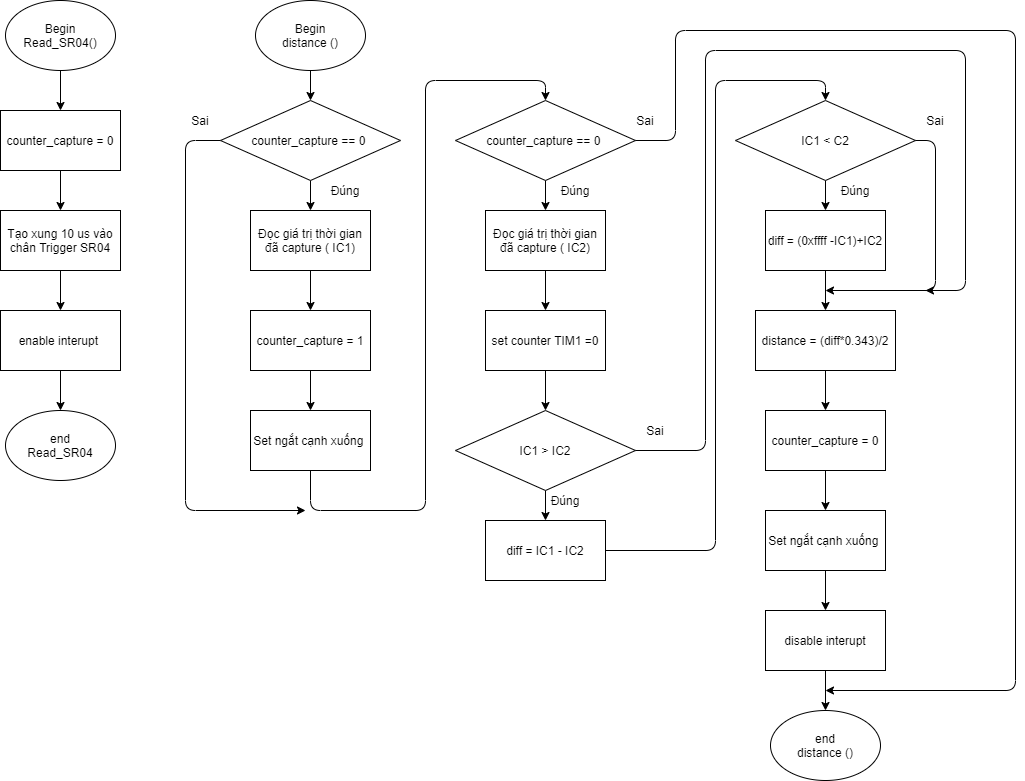

The diagram above was exported from draw.io. Its source (the exported page's mxGraphModel, read from the mxfile embedded in the PNG):
<mxGraphModel dx="1707" dy="1053" grid="1" gridSize="10" guides="1" tooltips="1" connect="1" arrows="1" fold="1" page="1" pageScale="1" pageWidth="850" pageHeight="1100" math="0" shadow="0">
  <root>
    <mxCell id="0" />
    <mxCell id="1" parent="0" />
    <mxCell id="o_ENYp3S545_fvNJmKyo-7" style="edgeStyle=orthogonalEdgeStyle;rounded=0;orthogonalLoop=1;jettySize=auto;html=1;exitX=0.5;exitY=1;exitDx=0;exitDy=0;entryX=0.5;entryY=0;entryDx=0;entryDy=0;" edge="1" parent="1" source="o_ENYp3S545_fvNJmKyo-1" target="o_ENYp3S545_fvNJmKyo-6">
      <mxGeometry relative="1" as="geometry" />
    </mxCell>
    <mxCell id="o_ENYp3S545_fvNJmKyo-1" value="Begin&lt;br&gt;Read_SR04()" style="ellipse;whiteSpace=wrap;html=1;" vertex="1" parent="1">
      <mxGeometry x="220" y="70" width="110" height="70" as="geometry" />
    </mxCell>
    <mxCell id="o_ENYp3S545_fvNJmKyo-5" style="edgeStyle=orthogonalEdgeStyle;rounded=0;orthogonalLoop=1;jettySize=auto;html=1;exitX=0.5;exitY=1;exitDx=0;exitDy=0;entryX=0.5;entryY=0;entryDx=0;entryDy=0;" edge="1" parent="1" source="o_ENYp3S545_fvNJmKyo-2" target="o_ENYp3S545_fvNJmKyo-4">
      <mxGeometry relative="1" as="geometry" />
    </mxCell>
    <mxCell id="o_ENYp3S545_fvNJmKyo-2" value="Tạo xung 10 us vào chân Trigger SR04" style="rounded=0;whiteSpace=wrap;html=1;" vertex="1" parent="1">
      <mxGeometry x="215" y="280" width="120" height="60" as="geometry" />
    </mxCell>
    <mxCell id="o_ENYp3S545_fvNJmKyo-10" style="edgeStyle=orthogonalEdgeStyle;rounded=0;orthogonalLoop=1;jettySize=auto;html=1;exitX=0.5;exitY=1;exitDx=0;exitDy=0;entryX=0.5;entryY=0;entryDx=0;entryDy=0;" edge="1" parent="1" source="o_ENYp3S545_fvNJmKyo-4">
      <mxGeometry relative="1" as="geometry">
        <mxPoint x="275" y="480" as="targetPoint" />
      </mxGeometry>
    </mxCell>
    <mxCell id="o_ENYp3S545_fvNJmKyo-4" value="enable interupt&amp;nbsp;" style="rounded=0;whiteSpace=wrap;html=1;" vertex="1" parent="1">
      <mxGeometry x="215" y="380" width="120" height="60" as="geometry" />
    </mxCell>
    <mxCell id="o_ENYp3S545_fvNJmKyo-8" style="edgeStyle=orthogonalEdgeStyle;rounded=0;orthogonalLoop=1;jettySize=auto;html=1;exitX=0.5;exitY=1;exitDx=0;exitDy=0;entryX=0.5;entryY=0;entryDx=0;entryDy=0;" edge="1" parent="1" source="o_ENYp3S545_fvNJmKyo-6" target="o_ENYp3S545_fvNJmKyo-2">
      <mxGeometry relative="1" as="geometry" />
    </mxCell>
    <mxCell id="o_ENYp3S545_fvNJmKyo-6" value="counter_capture = 0" style="rounded=0;whiteSpace=wrap;html=1;" vertex="1" parent="1">
      <mxGeometry x="215" y="180" width="120" height="60" as="geometry" />
    </mxCell>
    <mxCell id="o_ENYp3S545_fvNJmKyo-12" value="end&lt;br&gt;Read_SR04" style="ellipse;whiteSpace=wrap;html=1;" vertex="1" parent="1">
      <mxGeometry x="220" y="480" width="110" height="70" as="geometry" />
    </mxCell>
    <mxCell id="o_ENYp3S545_fvNJmKyo-16" style="edgeStyle=orthogonalEdgeStyle;rounded=0;orthogonalLoop=1;jettySize=auto;html=1;exitX=0.5;exitY=1;exitDx=0;exitDy=0;" edge="1" parent="1" source="o_ENYp3S545_fvNJmKyo-14" target="o_ENYp3S545_fvNJmKyo-15">
      <mxGeometry relative="1" as="geometry" />
    </mxCell>
    <mxCell id="o_ENYp3S545_fvNJmKyo-14" value="Begin&lt;br&gt;distance ()" style="ellipse;whiteSpace=wrap;html=1;" vertex="1" parent="1">
      <mxGeometry x="470" y="70" width="110" height="70" as="geometry" />
    </mxCell>
    <mxCell id="o_ENYp3S545_fvNJmKyo-19" style="edgeStyle=orthogonalEdgeStyle;rounded=0;orthogonalLoop=1;jettySize=auto;html=1;exitX=0.5;exitY=1;exitDx=0;exitDy=0;entryX=0.5;entryY=0;entryDx=0;entryDy=0;" edge="1" parent="1" source="o_ENYp3S545_fvNJmKyo-15" target="o_ENYp3S545_fvNJmKyo-17">
      <mxGeometry relative="1" as="geometry" />
    </mxCell>
    <mxCell id="o_ENYp3S545_fvNJmKyo-15" value="counter_capture == 0&amp;nbsp;" style="rhombus;whiteSpace=wrap;html=1;" vertex="1" parent="1">
      <mxGeometry x="435" y="170" width="180" height="80" as="geometry" />
    </mxCell>
    <mxCell id="o_ENYp3S545_fvNJmKyo-23" style="edgeStyle=orthogonalEdgeStyle;rounded=0;orthogonalLoop=1;jettySize=auto;html=1;exitX=0.5;exitY=1;exitDx=0;exitDy=0;entryX=0.5;entryY=0;entryDx=0;entryDy=0;" edge="1" parent="1" source="o_ENYp3S545_fvNJmKyo-17" target="o_ENYp3S545_fvNJmKyo-20">
      <mxGeometry relative="1" as="geometry" />
    </mxCell>
    <mxCell id="o_ENYp3S545_fvNJmKyo-17" value="Đọc giá trị thời gian đã capture ( IC1)" style="rounded=0;whiteSpace=wrap;html=1;" vertex="1" parent="1">
      <mxGeometry x="465" y="280" width="120" height="60" as="geometry" />
    </mxCell>
    <mxCell id="o_ENYp3S545_fvNJmKyo-25" style="edgeStyle=orthogonalEdgeStyle;rounded=0;orthogonalLoop=1;jettySize=auto;html=1;exitX=0.5;exitY=1;exitDx=0;exitDy=0;entryX=0.5;entryY=0;entryDx=0;entryDy=0;" edge="1" parent="1" source="o_ENYp3S545_fvNJmKyo-20" target="o_ENYp3S545_fvNJmKyo-24">
      <mxGeometry relative="1" as="geometry" />
    </mxCell>
    <mxCell id="o_ENYp3S545_fvNJmKyo-20" value="counter_capture = 1" style="rounded=0;whiteSpace=wrap;html=1;" vertex="1" parent="1">
      <mxGeometry x="465" y="380" width="120" height="60" as="geometry" />
    </mxCell>
    <mxCell id="o_ENYp3S545_fvNJmKyo-24" value="Set ngắt cạnh xuống&amp;nbsp;" style="rounded=0;whiteSpace=wrap;html=1;" vertex="1" parent="1">
      <mxGeometry x="465" y="480" width="120" height="60" as="geometry" />
    </mxCell>
    <mxCell id="o_ENYp3S545_fvNJmKyo-34" style="edgeStyle=orthogonalEdgeStyle;rounded=0;orthogonalLoop=1;jettySize=auto;html=1;exitX=0.5;exitY=1;exitDx=0;exitDy=0;entryX=0.5;entryY=0;entryDx=0;entryDy=0;" edge="1" parent="1" source="o_ENYp3S545_fvNJmKyo-26" target="o_ENYp3S545_fvNJmKyo-31">
      <mxGeometry relative="1" as="geometry" />
    </mxCell>
    <mxCell id="o_ENYp3S545_fvNJmKyo-26" value="counter_capture == 0&amp;nbsp;" style="rhombus;whiteSpace=wrap;html=1;" vertex="1" parent="1">
      <mxGeometry x="670" y="170" width="180" height="80" as="geometry" />
    </mxCell>
    <mxCell id="o_ENYp3S545_fvNJmKyo-27" value="" style="endArrow=classic;html=1;exitX=0.5;exitY=1;exitDx=0;exitDy=0;entryX=0.5;entryY=0;entryDx=0;entryDy=0;" edge="1" parent="1" source="o_ENYp3S545_fvNJmKyo-24" target="o_ENYp3S545_fvNJmKyo-26">
      <mxGeometry width="50" height="50" relative="1" as="geometry">
        <mxPoint x="730" y="350" as="sourcePoint" />
        <mxPoint x="780" y="300" as="targetPoint" />
        <Array as="points">
          <mxPoint x="525" y="580" />
          <mxPoint x="640" y="580" />
          <mxPoint x="640" y="150" />
          <mxPoint x="760" y="150" />
        </Array>
      </mxGeometry>
    </mxCell>
    <mxCell id="o_ENYp3S545_fvNJmKyo-28" value="" style="endArrow=classic;html=1;exitX=0;exitY=0.5;exitDx=0;exitDy=0;" edge="1" parent="1" source="o_ENYp3S545_fvNJmKyo-15">
      <mxGeometry width="50" height="50" relative="1" as="geometry">
        <mxPoint x="590" y="370" as="sourcePoint" />
        <mxPoint x="520" y="580" as="targetPoint" />
        <Array as="points">
          <mxPoint x="400" y="210" />
          <mxPoint x="400" y="580" />
        </Array>
      </mxGeometry>
    </mxCell>
    <mxCell id="o_ENYp3S545_fvNJmKyo-29" value="Đúng" style="text;html=1;strokeColor=none;fillColor=none;align=center;verticalAlign=middle;whiteSpace=wrap;rounded=0;" vertex="1" parent="1">
      <mxGeometry x="540" y="250" width="40" height="20" as="geometry" />
    </mxCell>
    <mxCell id="o_ENYp3S545_fvNJmKyo-30" value="Sai" style="text;html=1;strokeColor=none;fillColor=none;align=center;verticalAlign=middle;whiteSpace=wrap;rounded=0;" vertex="1" parent="1">
      <mxGeometry x="395" y="180" width="40" height="20" as="geometry" />
    </mxCell>
    <mxCell id="o_ENYp3S545_fvNJmKyo-38" style="edgeStyle=orthogonalEdgeStyle;rounded=0;orthogonalLoop=1;jettySize=auto;html=1;exitX=0.5;exitY=1;exitDx=0;exitDy=0;entryX=0.5;entryY=0;entryDx=0;entryDy=0;" edge="1" parent="1" source="o_ENYp3S545_fvNJmKyo-31" target="o_ENYp3S545_fvNJmKyo-37">
      <mxGeometry relative="1" as="geometry" />
    </mxCell>
    <mxCell id="o_ENYp3S545_fvNJmKyo-31" value="Đọc giá trị thời gian đã capture ( IC2)" style="rounded=0;whiteSpace=wrap;html=1;" vertex="1" parent="1">
      <mxGeometry x="700" y="280" width="120" height="60" as="geometry" />
    </mxCell>
    <mxCell id="o_ENYp3S545_fvNJmKyo-36" style="edgeStyle=orthogonalEdgeStyle;rounded=0;orthogonalLoop=1;jettySize=auto;html=1;exitX=0.5;exitY=1;exitDx=0;exitDy=0;entryX=0.5;entryY=0;entryDx=0;entryDy=0;" edge="1" parent="1" source="o_ENYp3S545_fvNJmKyo-32" target="o_ENYp3S545_fvNJmKyo-33">
      <mxGeometry relative="1" as="geometry" />
    </mxCell>
    <mxCell id="o_ENYp3S545_fvNJmKyo-32" value="counter_capture = 0" style="rounded=0;whiteSpace=wrap;html=1;" vertex="1" parent="1">
      <mxGeometry x="980" y="480" width="120" height="60" as="geometry" />
    </mxCell>
    <mxCell id="o_ENYp3S545_fvNJmKyo-68" style="edgeStyle=orthogonalEdgeStyle;rounded=0;orthogonalLoop=1;jettySize=auto;html=1;exitX=0.5;exitY=1;exitDx=0;exitDy=0;entryX=0.5;entryY=0;entryDx=0;entryDy=0;" edge="1" parent="1" source="o_ENYp3S545_fvNJmKyo-33" target="o_ENYp3S545_fvNJmKyo-67">
      <mxGeometry relative="1" as="geometry" />
    </mxCell>
    <mxCell id="o_ENYp3S545_fvNJmKyo-33" value="Set ngắt cạnh xuống&amp;nbsp;" style="rounded=0;whiteSpace=wrap;html=1;" vertex="1" parent="1">
      <mxGeometry x="980" y="580" width="120" height="60" as="geometry" />
    </mxCell>
    <mxCell id="o_ENYp3S545_fvNJmKyo-42" style="edgeStyle=orthogonalEdgeStyle;rounded=0;orthogonalLoop=1;jettySize=auto;html=1;exitX=0.5;exitY=1;exitDx=0;exitDy=0;entryX=0.5;entryY=0;entryDx=0;entryDy=0;" edge="1" parent="1" source="o_ENYp3S545_fvNJmKyo-37" target="o_ENYp3S545_fvNJmKyo-41">
      <mxGeometry relative="1" as="geometry" />
    </mxCell>
    <mxCell id="o_ENYp3S545_fvNJmKyo-37" value="set counter TIM1 =0" style="rounded=0;whiteSpace=wrap;html=1;" vertex="1" parent="1">
      <mxGeometry x="700" y="380" width="120" height="60" as="geometry" />
    </mxCell>
    <mxCell id="o_ENYp3S545_fvNJmKyo-39" value="Đúng" style="text;html=1;strokeColor=none;fillColor=none;align=center;verticalAlign=middle;whiteSpace=wrap;rounded=0;" vertex="1" parent="1">
      <mxGeometry x="770" y="250" width="40" height="20" as="geometry" />
    </mxCell>
    <mxCell id="o_ENYp3S545_fvNJmKyo-44" style="edgeStyle=orthogonalEdgeStyle;rounded=0;orthogonalLoop=1;jettySize=auto;html=1;exitX=0.5;exitY=1;exitDx=0;exitDy=0;entryX=0.5;entryY=0;entryDx=0;entryDy=0;" edge="1" parent="1" source="o_ENYp3S545_fvNJmKyo-41" target="o_ENYp3S545_fvNJmKyo-43">
      <mxGeometry relative="1" as="geometry" />
    </mxCell>
    <mxCell id="o_ENYp3S545_fvNJmKyo-41" value="IC1 &amp;gt; IC2" style="rhombus;whiteSpace=wrap;html=1;" vertex="1" parent="1">
      <mxGeometry x="670" y="480" width="180" height="80" as="geometry" />
    </mxCell>
    <mxCell id="o_ENYp3S545_fvNJmKyo-43" value="diff = IC1 - IC2" style="rounded=0;whiteSpace=wrap;html=1;" vertex="1" parent="1">
      <mxGeometry x="700" y="590" width="120" height="60" as="geometry" />
    </mxCell>
    <mxCell id="o_ENYp3S545_fvNJmKyo-50" style="edgeStyle=orthogonalEdgeStyle;rounded=0;orthogonalLoop=1;jettySize=auto;html=1;exitX=0.5;exitY=1;exitDx=0;exitDy=0;entryX=0.5;entryY=0;entryDx=0;entryDy=0;" edge="1" parent="1" source="o_ENYp3S545_fvNJmKyo-45" target="o_ENYp3S545_fvNJmKyo-49">
      <mxGeometry relative="1" as="geometry" />
    </mxCell>
    <mxCell id="o_ENYp3S545_fvNJmKyo-45" value="IC1 &amp;lt; C2" style="rhombus;whiteSpace=wrap;html=1;" vertex="1" parent="1">
      <mxGeometry x="950" y="170" width="180" height="80" as="geometry" />
    </mxCell>
    <mxCell id="o_ENYp3S545_fvNJmKyo-46" value="" style="endArrow=classic;html=1;exitX=1;exitY=0.5;exitDx=0;exitDy=0;entryX=0.5;entryY=0;entryDx=0;entryDy=0;" edge="1" parent="1" source="o_ENYp3S545_fvNJmKyo-43" target="o_ENYp3S545_fvNJmKyo-45">
      <mxGeometry width="50" height="50" relative="1" as="geometry">
        <mxPoint x="870" y="390" as="sourcePoint" />
        <mxPoint x="920" y="340" as="targetPoint" />
        <Array as="points">
          <mxPoint x="930" y="620" />
          <mxPoint x="930" y="150" />
          <mxPoint x="1040" y="150" />
        </Array>
      </mxGeometry>
    </mxCell>
    <mxCell id="o_ENYp3S545_fvNJmKyo-52" style="edgeStyle=orthogonalEdgeStyle;rounded=0;orthogonalLoop=1;jettySize=auto;html=1;exitX=0.5;exitY=1;exitDx=0;exitDy=0;entryX=0.5;entryY=0;entryDx=0;entryDy=0;" edge="1" parent="1" source="o_ENYp3S545_fvNJmKyo-49" target="o_ENYp3S545_fvNJmKyo-51">
      <mxGeometry relative="1" as="geometry" />
    </mxCell>
    <mxCell id="o_ENYp3S545_fvNJmKyo-49" value="diff = (0xffff -IC1)+IC2" style="rounded=0;whiteSpace=wrap;html=1;" vertex="1" parent="1">
      <mxGeometry x="980" y="280" width="120" height="60" as="geometry" />
    </mxCell>
    <mxCell id="o_ENYp3S545_fvNJmKyo-62" style="edgeStyle=orthogonalEdgeStyle;rounded=0;orthogonalLoop=1;jettySize=auto;html=1;exitX=0.5;exitY=1;exitDx=0;exitDy=0;entryX=0.5;entryY=0;entryDx=0;entryDy=0;" edge="1" parent="1" source="o_ENYp3S545_fvNJmKyo-51" target="o_ENYp3S545_fvNJmKyo-32">
      <mxGeometry relative="1" as="geometry" />
    </mxCell>
    <mxCell id="o_ENYp3S545_fvNJmKyo-51" value="distance = (diff*0.343)/2" style="rounded=0;whiteSpace=wrap;html=1;" vertex="1" parent="1">
      <mxGeometry x="970" y="380" width="140" height="60" as="geometry" />
    </mxCell>
    <mxCell id="o_ENYp3S545_fvNJmKyo-53" value="" style="endArrow=classic;html=1;exitX=1;exitY=0.5;exitDx=0;exitDy=0;" edge="1" parent="1" source="o_ENYp3S545_fvNJmKyo-45">
      <mxGeometry width="50" height="50" relative="1" as="geometry">
        <mxPoint x="920" y="370" as="sourcePoint" />
        <mxPoint x="1040" y="360" as="targetPoint" />
        <Array as="points">
          <mxPoint x="1150" y="210" />
          <mxPoint x="1150" y="360" />
        </Array>
      </mxGeometry>
    </mxCell>
    <mxCell id="o_ENYp3S545_fvNJmKyo-56" value="Đúng" style="text;html=1;strokeColor=none;fillColor=none;align=center;verticalAlign=middle;whiteSpace=wrap;rounded=0;" vertex="1" parent="1">
      <mxGeometry x="1050" y="250" width="40" height="20" as="geometry" />
    </mxCell>
    <mxCell id="o_ENYp3S545_fvNJmKyo-57" value="Sai" style="text;html=1;strokeColor=none;fillColor=none;align=center;verticalAlign=middle;whiteSpace=wrap;rounded=0;" vertex="1" parent="1">
      <mxGeometry x="1130" y="180" width="40" height="20" as="geometry" />
    </mxCell>
    <mxCell id="o_ENYp3S545_fvNJmKyo-58" value="" style="endArrow=classic;html=1;exitX=1;exitY=0.5;exitDx=0;exitDy=0;" edge="1" parent="1" source="o_ENYp3S545_fvNJmKyo-41">
      <mxGeometry width="50" height="50" relative="1" as="geometry">
        <mxPoint x="920" y="370" as="sourcePoint" />
        <mxPoint x="1140" y="360" as="targetPoint" />
        <Array as="points">
          <mxPoint x="920" y="520" />
          <mxPoint x="920" y="120" />
          <mxPoint x="1180" y="120" />
          <mxPoint x="1180" y="360" />
        </Array>
      </mxGeometry>
    </mxCell>
    <mxCell id="o_ENYp3S545_fvNJmKyo-60" value="Đúng" style="text;html=1;strokeColor=none;fillColor=none;align=center;verticalAlign=middle;whiteSpace=wrap;rounded=0;" vertex="1" parent="1">
      <mxGeometry x="760" y="560" width="40" height="20" as="geometry" />
    </mxCell>
    <mxCell id="o_ENYp3S545_fvNJmKyo-61" value="Sai" style="text;html=1;strokeColor=none;fillColor=none;align=center;verticalAlign=middle;whiteSpace=wrap;rounded=0;" vertex="1" parent="1">
      <mxGeometry x="850" y="490" width="40" height="20" as="geometry" />
    </mxCell>
    <mxCell id="o_ENYp3S545_fvNJmKyo-63" value="end&lt;br&gt;distance ()" style="ellipse;whiteSpace=wrap;html=1;" vertex="1" parent="1">
      <mxGeometry x="985" y="780" width="110" height="70" as="geometry" />
    </mxCell>
    <mxCell id="o_ENYp3S545_fvNJmKyo-65" value="" style="endArrow=classic;html=1;exitX=1;exitY=0.5;exitDx=0;exitDy=0;" edge="1" parent="1" source="o_ENYp3S545_fvNJmKyo-26">
      <mxGeometry width="50" height="50" relative="1" as="geometry">
        <mxPoint x="1330" y="260" as="sourcePoint" />
        <mxPoint x="1040" y="760" as="targetPoint" />
        <Array as="points">
          <mxPoint x="890" y="210" />
          <mxPoint x="890" y="100" />
          <mxPoint x="1230" y="100" />
          <mxPoint x="1230" y="760" />
        </Array>
      </mxGeometry>
    </mxCell>
    <mxCell id="o_ENYp3S545_fvNJmKyo-66" value="Sai" style="text;html=1;strokeColor=none;fillColor=none;align=center;verticalAlign=middle;whiteSpace=wrap;rounded=0;" vertex="1" parent="1">
      <mxGeometry x="840" y="180" width="40" height="20" as="geometry" />
    </mxCell>
    <mxCell id="o_ENYp3S545_fvNJmKyo-69" style="edgeStyle=orthogonalEdgeStyle;rounded=0;orthogonalLoop=1;jettySize=auto;html=1;exitX=0.5;exitY=1;exitDx=0;exitDy=0;entryX=0.5;entryY=0;entryDx=0;entryDy=0;" edge="1" parent="1" source="o_ENYp3S545_fvNJmKyo-67" target="o_ENYp3S545_fvNJmKyo-63">
      <mxGeometry relative="1" as="geometry" />
    </mxCell>
    <mxCell id="o_ENYp3S545_fvNJmKyo-67" value="disable interupt" style="rounded=0;whiteSpace=wrap;html=1;" vertex="1" parent="1">
      <mxGeometry x="980" y="680" width="120" height="60" as="geometry" />
    </mxCell>
  </root>
</mxGraphModel>